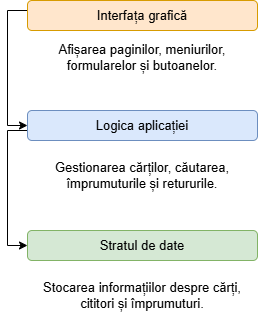

The diagram above was exported from draw.io. Its source (the exported page's mxGraphModel, read from the mxfile embedded in the PNG):
<mxGraphModel dx="869" dy="470" grid="1" gridSize="10" guides="1" tooltips="1" connect="1" arrows="1" fold="1" page="1" pageScale="1" pageWidth="850" pageHeight="1100" math="0" shadow="0">
  <root>
    <mxCell id="0" />
    <mxCell id="1" parent="0" />
    <mxCell id="yUyWK_SVHAGVGaMBHxtH-8" edge="1" parent="1" source="yUyWK_SVHAGVGaMBHxtH-1" style="edgeStyle=orthogonalEdgeStyle;rounded=0;orthogonalLoop=1;jettySize=auto;html=1;entryX=0;entryY=0.5;entryDx=0;entryDy=0;defaultLabelBackgroundColor=page;labelPadding=0 4;fontSize=13;" target="yUyWK_SVHAGVGaMBHxtH-4">
      <mxGeometry relative="1" as="geometry">
        <Array as="points">
          <mxPoint x="220" y="80" />
          <mxPoint x="220" y="195" />
        </Array>
      </mxGeometry>
    </mxCell>
    <mxCell id="yUyWK_SVHAGVGaMBHxtH-1" parent="1" style="rounded=1;whiteSpace=wrap;html=1;roundedPerimeter=1;fillColor=#ffe6cc;strokeColor=#d79b00;fontSize=13;" value="Interfața grafică" vertex="1">
      <mxGeometry height="30" width="230" x="240" y="70" as="geometry" />
    </mxCell>
    <mxCell id="yUyWK_SVHAGVGaMBHxtH-2" parent="1" style="text;html=1;whiteSpace=wrap;strokeColor=none;fillColor=none;align=center;verticalAlign=middle;rounded=0;fontSize=13;" value="&#10;Afișarea paginilor, meniurilor, formularelor și butoanelor.&#10;&#10;" vertex="1">
      <mxGeometry height="30" width="230" x="240" y="120" as="geometry" />
    </mxCell>
    <mxCell id="yUyWK_SVHAGVGaMBHxtH-9" edge="1" parent="1" source="yUyWK_SVHAGVGaMBHxtH-4" style="edgeStyle=orthogonalEdgeStyle;rounded=0;orthogonalLoop=1;jettySize=auto;html=1;entryX=0;entryY=0.5;entryDx=0;entryDy=0;defaultLabelBackgroundColor=page;labelPadding=0 4;fontSize=13;" target="yUyWK_SVHAGVGaMBHxtH-6">
      <mxGeometry relative="1" as="geometry">
        <Array as="points">
          <mxPoint x="220" y="200" />
          <mxPoint x="220" y="315" />
        </Array>
      </mxGeometry>
    </mxCell>
    <mxCell id="yUyWK_SVHAGVGaMBHxtH-4" parent="1" style="rounded=1;whiteSpace=wrap;html=1;roundedPerimeter=1;fillColor=#dae8fc;strokeColor=#6c8ebf;fontSize=13;" value="Logica aplicației" vertex="1">
      <mxGeometry height="30" width="230" x="240" y="180" as="geometry" />
    </mxCell>
    <mxCell id="yUyWK_SVHAGVGaMBHxtH-5" parent="1" style="text;html=1;whiteSpace=wrap;strokeColor=none;fillColor=none;align=center;verticalAlign=middle;rounded=0;fontSize=13;" value="&lt;div&gt;&lt;p&gt;Gestionarea cărților, căutarea, împrumuturile și retururile.&lt;/p&gt;&lt;/div&gt;&lt;div&gt;&lt;/div&gt;&lt;div&gt;&lt;p&gt;&lt;/p&gt;&lt;/div&gt;" vertex="1">
      <mxGeometry height="30" width="230" x="240" y="230" as="geometry" />
    </mxCell>
    <mxCell id="yUyWK_SVHAGVGaMBHxtH-6" parent="1" style="rounded=1;whiteSpace=wrap;html=1;roundedPerimeter=1;fillColor=#d5e8d4;strokeColor=#82b366;fontSize=13;" value="Stratul de date" vertex="1">
      <mxGeometry height="30" width="230" x="240" y="300" as="geometry" />
    </mxCell>
    <mxCell id="yUyWK_SVHAGVGaMBHxtH-7" parent="1" style="text;html=1;whiteSpace=wrap;strokeColor=none;fillColor=none;align=center;verticalAlign=middle;rounded=0;fontSize=13;" value="&lt;div&gt;&lt;p&gt;Stocarea informațiilor despre cărți, cititori și împrumuturi.&lt;/p&gt;&lt;/div&gt;&lt;div&gt;&lt;/div&gt;&lt;div&gt;&lt;p&gt;&lt;/p&gt;&lt;/div&gt;" vertex="1">
      <mxGeometry height="30" width="230" x="240" y="350" as="geometry" />
    </mxCell>
  </root>
</mxGraphModel>